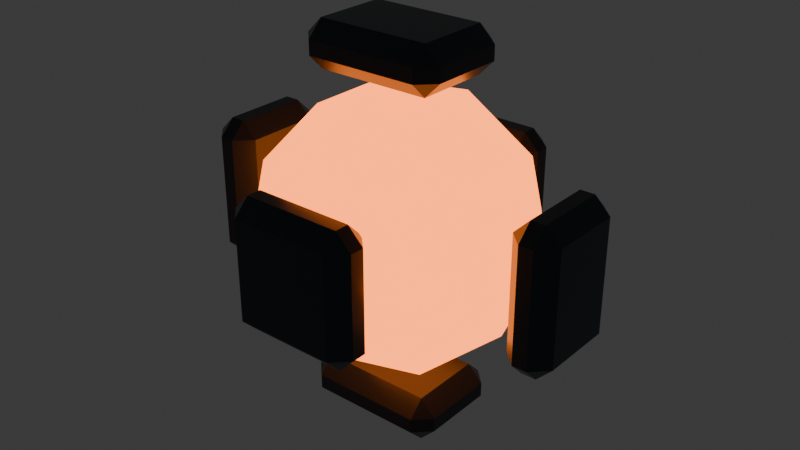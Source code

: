 # Source: VFX_WeakpointCore_v01.blend  (saved by Blender 5.2.44; exported with 4.5.12 LTS)
import bpy
from mathutils import Matrix  # noqa: F401  (used for matrix-valued properties, if any)

bpy.ops.wm.read_factory_settings(use_empty=True)
scene = bpy.context.scene
scene.name = 'Scene'

# ---- collections
col_collection = bpy.data.collections.new('Collection'); scene.collection.children.link(col_collection)

# ---- materials (node trees are filled in below, after node groups)
mat_mat_vfx_weakpointcore_core = bpy.data.materials.new('MAT_VFX_WeakpointCore_Core')
mat_mat_vfx_weakpointcore_core.diffuse_color = (0.95, 0.19, 0.025, 1.0)
mat_mat_vfx_weakpointcore_shell = bpy.data.materials.new('MAT_VFX_WeakpointCore_Shell')
mat_mat_vfx_weakpointcore_shell.diffuse_color = (0.035, 0.045, 0.055, 1.0)

# ---- material node trees
mat_mat_vfx_weakpointcore_core.use_nodes = True; mat_mat_vfx_weakpointcore_core.node_tree.nodes.clear()
_N = mat_mat_vfx_weakpointcore_core.node_tree.nodes; _L = mat_mat_vfx_weakpointcore_core.node_tree.links
n0 = _N.new('ShaderNodeOutputMaterial'); n0.name = 'Material Output'; n0.location = (0, 0)
n1 = _N.new('ShaderNodeBsdfPrincipled'); n1.name = 'Principled BSDF'; n1.location = (0, 0)
n1.inputs[0].default_value = (0.95, 0.19, 0.025, 1.0)
n1.inputs[1].default_value = 0.08
n1.inputs[2].default_value = 0.18
n1.inputs[10].default_value = 0.005
n1.inputs[27].default_value = (0.95, 0.19, 0.025, 1.0)
n1.inputs[28].default_value = 3.8
_L.new(n1.outputs[0], n0.inputs[0])
n0.is_active_output = True
mat_mat_vfx_weakpointcore_shell.use_nodes = True; mat_mat_vfx_weakpointcore_shell.node_tree.nodes.clear()
_N = mat_mat_vfx_weakpointcore_shell.node_tree.nodes; _L = mat_mat_vfx_weakpointcore_shell.node_tree.links
n0 = _N.new('ShaderNodeOutputMaterial'); n0.name = 'Material Output'; n0.location = (0, 0)
n1 = _N.new('ShaderNodeBsdfPrincipled'); n1.name = 'Principled BSDF'; n1.location = (0, 0)
n1.inputs[0].default_value = (0.035, 0.045, 0.055, 1.0)
n1.inputs[1].default_value = 0.58
n1.inputs[2].default_value = 0.3
n1.inputs[10].default_value = 0.005
_L.new(n1.outputs[0], n0.inputs[0])
n0.is_active_output = True

# ---- world
world_world = bpy.data.worlds.new('World'); scene.world = world_world
world_world.use_nodes = True; world_world.node_tree.nodes.clear()
_N = world_world.node_tree.nodes; _L = world_world.node_tree.links
n0 = _N.new('ShaderNodeOutputWorld'); n0.name = 'World Output'; n0.location = (200, 100)
n1 = _N.new('ShaderNodeBackground'); n1.name = 'Background'; n1.location = (-200, 100)
n1.inputs[0].default_value = (0.05088, 0.05088, 0.05088, 1.0)
_L.new(n1.outputs[0], n0.inputs[0])
n0.is_active_output = True
world_world.color = (0.05088, 0.05088, 0.05088)
world_world.sun_shadow_jitter_overblur = 0.0

# ---- meshes
me_mesh_weakpointcore = bpy.data.meshes.new('MESH_WeakpointCore')
me_mesh_weakpointcore.from_pydata([(0.0, 0.0, -0.105), (0.07598, -0.0552, -0.04696), (-0.02902, -0.08932, -0.04696), (-0.09391, 0.0, -0.04696), (-0.02902, 0.08932, -0.04696), (0.07598, 0.0552, -0.04696), (0.02902, -0.08932, 0.04696), (-0.07598, -0.0552, 0.04696), (-0.07598, 0.0552, 0.04696), (0.02902, 0.08932, 0.04696), (0.09391, 0.0, 0.04696), (0.0, 0.0, 0.105), (-0.01706, -0.0525, -0.08932), (0.04466, -0.03245, -0.08932), (0.0276, -0.08495, -0.0552), (0.08932, 0.0, -0.0552), (0.04466, 0.03245, -0.08932), (-0.0552, 0.0, -0.08932), (-0.07226, -0.0525, -0.0552), (-0.01706, 0.0525, -0.08932), (-0.07226, 0.0525, -0.0552), (0.0276, 0.08495, -0.0552), (0.09986, -0.03245, 0.0), (0.09986, 0.03245, 0.0), (0.0, -0.105, 0.0), (0.06172, -0.08495, 0.0), (-0.09986, -0.03245, 0.0), (-0.06172, -0.08495, 0.0), (-0.06172, 0.08495, 0.0), (-0.09986, 0.03245, 0.0), (0.06172, 0.08495, 0.0), (0.0, 0.105, 0.0), (0.07226, -0.0525, 0.0552), (-0.0276, -0.08495, 0.0552), (-0.08932, 0.0, 0.0552), (-0.0276, 0.08495, 0.0552), (0.07226, 0.0525, 0.0552), (0.01706, -0.0525, 0.08932), (0.0552, 0.0, 0.08932), (-0.04466, -0.03245, 0.08932), (-0.04466, 0.03245, 0.08932), (0.01706, 0.0525, 0.08932)], [], [(0, 13, 12), (1, 13, 15), (0, 12, 17), (0, 17, 19), (0, 19, 16), (1, 15, 22), (2, 14, 24), (3, 18, 26), (4, 20, 28), (5, 21, 30), (1, 22, 25), (2, 24, 27), (3, 26, 29), (4, 28, 31), (5, 30, 23), (6, 32, 37), (7, 33, 39), (8, 34, 40), (9, 35, 41), (10, 36, 38), (38, 41, 11), (38, 36, 41), (36, 9, 41), (41, 40, 11), (41, 35, 40), (35, 8, 40), (40, 39, 11), (40, 34, 39), (34, 7, 39), (39, 37, 11), (39, 33, 37), (33, 6, 37), (37, 38, 11), (37, 32, 38), (32, 10, 38), (23, 36, 10), (23, 30, 36), (30, 9, 36), (31, 35, 9), (31, 28, 35), (28, 8, 35), (29, 34, 8), (29, 26, 34), (26, 7, 34), (27, 33, 7), (27, 24, 33), (24, 6, 33), (25, 32, 6), (25, 22, 32), (22, 10, 32), (30, 31, 9), (30, 21, 31), (21, 4, 31), (28, 29, 8), (28, 20, 29), (20, 3, 29), (26, 27, 7), (26, 18, 27), (18, 2, 27), (24, 25, 6), (24, 14, 25), (14, 1, 25), (22, 23, 10), (22, 15, 23), (15, 5, 23), (16, 21, 5), (16, 19, 21), (19, 4, 21), (19, 20, 4), (19, 17, 20), (17, 3, 20), (17, 18, 3), (17, 12, 18), (12, 2, 18), (15, 16, 5), (15, 13, 16), (13, 0, 16), (12, 14, 2), (12, 13, 14), (13, 1, 14)])
me_mesh_weakpointcore.polygons.foreach_set('use_smooth', [True] * 80)
_uv = me_mesh_weakpointcore.uv_layers.new(name='UVMap')
_uv.uv.foreach_set('vector', [0.1818, 0.0, 0.2273, 0.07873, 0.1364, 0.07873, 0.2727, 0.1575, 0.3182, 0.07873, 0.3636, 0.1575, 0.9091, 0.0, 0.9545, 0.07873, 0.8636, 0.07873, 0.7273, 0.0, 0.7727, 0.07873, 0.6818, 0.07873, 0.5455, 0.0, 0.5909, 0.07873, 0.5, 0.07873, 0.2727, 0.1575, 0.3636, 0.1575, 0.3182, 0.2362, 0.09091, 0.1575, 0.1818, 0.1575, 0.1364, 0.2362, 0.8182, 0.1575, 0.9091, 0.1575, 0.8636, 0.2362, 0.6364, 0.1575, 0.7273, 0.1575, 0.6818, 0.2362, 0.4545, 0.1575, 0.5455, 0.1575, 0.5, 0.2362, 0.2727, 0.1575, 0.3182, 0.2362, 0.2273, 0.2362, 0.09091, 0.1575, 0.1364, 0.2362, 0.04546, 0.2362, 0.8182, 0.1575, 0.8636, 0.2362, 0.7727, 0.2362, 0.6364, 0.1575, 0.6818, 0.2362, 0.5909, 0.2362, 0.4545, 0.1575, 0.5, 0.2362, 0.4091, 0.2362, 0.1818, 0.3149, 0.2727, 0.3149, 0.2273, 0.3937, 0.0, 0.3149, 0.09091, 0.3149, 0.04546, 0.3937, 0.7273, 0.3149, 0.8182, 0.3149, 0.7727, 0.3937, 0.5455, 0.3149, 0.6364, 0.3149, 0.5909, 0.3937, 0.3636, 0.3149, 0.4545, 0.3149, 0.4091, 0.3937, 0.4091, 0.3937, 0.5, 0.3937, 0.4545, 0.4724, 0.4091, 0.3937, 0.4545, 0.3149, 0.5, 0.3937, 0.4545, 0.3149, 0.5455, 0.3149, 0.5, 0.3937, 0.5909, 0.3937, 0.6818, 0.3937, 0.6364, 0.4724, 0.5909, 0.3937, 0.6364, 0.3149, 0.6818, 0.3937, 0.6364, 0.3149, 0.7273, 0.3149, 0.6818, 0.3937, 0.7727, 0.3937, 0.8636, 0.3937, 0.8182, 0.4724, 0.7727, 0.3937, 0.8182, 0.3149, 0.8636, 0.3937, 0.8182, 0.3149, 0.9091, 0.3149, 0.8636, 0.3937, 0.04546, 0.3937, 0.1364, 0.3937, 0.09091, 0.4724, 0.04546, 0.3937, 0.09091, 0.3149, 0.1364, 0.3937, 0.09091, 0.3149, 0.1818, 0.3149, 0.1364, 0.3937, 0.2273, 0.3937, 0.3182, 0.3937, 0.2727, 0.4724, 0.2273, 0.3937, 0.2727, 0.3149, 0.3182, 0.3937, 0.2727, 0.3149, 0.3636, 0.3149, 0.3182, 0.3937, 0.4091, 0.2362, 0.4545, 0.3149, 0.3636, 0.3149, 0.4091, 0.2362, 0.5, 0.2362, 0.4545, 0.3149, 0.5, 0.2362, 0.5455, 0.3149, 0.4545, 0.3149, 0.5909, 0.2362, 0.6364, 0.3149, 0.5455, 0.3149, 0.5909, 0.2362, 0.6818, 0.2362, 0.6364, 0.3149, 0.6818, 0.2362, 0.7273, 0.3149, 0.6364, 0.3149, 0.7727, 0.2362, 0.8182, 0.3149, 0.7273, 0.3149, 0.7727, 0.2362, 0.8636, 0.2362, 0.8182, 0.3149, 0.8636, 0.2362, 0.9091, 0.3149, 0.8182, 0.3149, 0.04546, 0.2362, 0.09091, 0.3149, 0.0, 0.3149, 0.04546, 0.2362, 0.1364, 0.2362, 0.09091, 0.3149, 0.1364, 0.2362, 0.1818, 0.3149, 0.09091, 0.3149, 0.2273, 0.2362, 0.2727, 0.3149, 0.1818, 0.3149, 0.2273, 0.2362, 0.3182, 0.2362, 0.2727, 0.3149, 0.3182, 0.2362, 0.3636, 0.3149, 0.2727, 0.3149, 0.5, 0.2362, 0.5909, 0.2362, 0.5455, 0.3149, 0.5, 0.2362, 0.5455, 0.1575, 0.5909, 0.2362, 0.5455, 0.1575, 0.6364, 0.1575, 0.5909, 0.2362, 0.6818, 0.2362, 0.7727, 0.2362, 0.7273, 0.3149, 0.6818, 0.2362, 0.7273, 0.1575, 0.7727, 0.2362, 0.7273, 0.1575, 0.8182, 0.1575, 0.7727, 0.2362, 0.8636, 0.2362, 0.9545, 0.2362, 0.9091, 0.3149, 0.8636, 0.2362, 0.9091, 0.1575, 0.9545, 0.2362, 0.9091, 0.1575, 1.0, 0.1575, 0.9545, 0.2362, 0.1364, 0.2362, 0.2273, 0.2362, 0.1818, 0.3149, 0.1364, 0.2362, 0.1818, 0.1575, 0.2273, 0.2362, 0.1818, 0.1575, 0.2727, 0.1575, 0.2273, 0.2362, 0.3182, 0.2362, 0.4091, 0.2362, 0.3636, 0.3149, 0.3182, 0.2362, 0.3636, 0.1575, 0.4091, 0.2362, 0.3636, 0.1575, 0.4545, 0.1575, 0.4091, 0.2362, 0.5, 0.07873, 0.5455, 0.1575, 0.4545, 0.1575, 0.5, 0.07873, 0.5909, 0.07873, 0.5455, 0.1575, 0.5909, 0.07873, 0.6364, 0.1575, 0.5455, 0.1575, 0.6818, 0.07873, 0.7273, 0.1575, 0.6364, 0.1575, 0.6818, 0.07873, 0.7727, 0.07873, 0.7273, 0.1575, 0.7727, 0.07873, 0.8182, 0.1575, 0.7273, 0.1575, 0.8636, 0.07873, 0.9091, 0.1575, 0.8182, 0.1575, 0.8636, 0.07873, 0.9545, 0.07873, 0.9091, 0.1575, 0.9545, 0.07873, 1.0, 0.1575, 0.9091, 0.1575, 0.3636, 0.1575, 0.4091, 0.07873, 0.4545, 0.1575, 0.3636, 0.1575, 0.3182, 0.07873, 0.4091, 0.07873, 0.3182, 0.07873, 0.3636, 0.0, 0.4091, 0.07873, 0.1364, 0.07873, 0.1818, 0.1575, 0.09091, 0.1575, 0.1364, 0.07873, 0.2273, 0.07873, 0.1818, 0.1575, 0.2273, 0.07873, 0.2727, 0.1575, 0.1818, 0.1575])
me_mesh_weakpointcore.materials.append(mat_mat_vfx_weakpointcore_core)
me_mesh_weakpointcore.update()
me_brk_weakpointshell_01 = bpy.data.meshes.new('BRK_WeakpointShell_01')
me_brk_weakpointshell_01.from_pydata([(-0.043, -0.028, 0.1125), (-0.043, -0.04, 0.1245), (-0.055, -0.028, 0.1245), (-0.043, -0.04, 0.1355), (-0.043, -0.028, 0.1475), (-0.055, -0.028, 0.1355), (-0.043, 0.028, 0.1125), (-0.055, 0.028, 0.1245), (-0.043, 0.04, 0.1245), (-0.043, 0.028, 0.1475), (-0.043, 0.04, 0.1355), (-0.055, 0.028, 0.1355), (0.043, -0.028, 0.1125), (0.055, -0.028, 0.1245), (0.043, -0.04, 0.1245), (0.043, -0.028, 0.1475), (0.043, -0.04, 0.1355), (0.055, -0.028, 0.1355), (0.043, 0.028, 0.1125), (0.043, 0.04, 0.1245), (0.055, 0.028, 0.1245), (0.043, 0.028, 0.1475), (0.055, 0.028, 0.1355), (0.043, 0.04, 0.1355)], [], [(0, 1, 2), (3, 4, 5), (6, 7, 8), (9, 10, 11), (12, 13, 14), (15, 16, 17), (18, 19, 20), (21, 22, 23), (6, 0, 2, 7), (1, 3, 5, 2), (4, 9, 11, 5), (10, 8, 7, 11), (18, 6, 8, 19), (9, 21, 23, 10), (22, 20, 19, 23), (12, 18, 20, 13), (21, 15, 17, 22), (16, 14, 13, 17), (0, 12, 14, 1), (15, 4, 3, 16), (6, 18, 12, 0), (2, 5, 11, 7), (14, 16, 3, 1), (21, 9, 4, 15), (8, 10, 23, 19), (20, 22, 17, 13)])
_uv = me_brk_weakpointshell_01.uv_layers.new(name='UVMap')
_uv.uv.foreach_set('vector', [0.1523, 0.7125, 0.1523, 0.75, 0.125, 0.7125, 0.5393, 0.9727, 0.625, 0.9727, 0.5393, 1.0, 0.1523, 0.5375, 0.125, 0.5375, 0.1523, 0.5, 0.625, 0.2557, 0.5393, 0.2773, 0.5393, 0.2219, 0.3477, 0.7125, 0.4393, 0.7125, 0.4042, 0.7636, 0.6386, 0.7449, 0.5393, 0.7773, 0.5393, 0.7219, 0.3477, 0.5375, 0.4042, 0.4864, 0.4393, 0.5375, 0.6386, 0.5213, 0.5393, 0.5375, 0.5393, 0.4795, 0.1523, 0.5375, 0.1523, 0.7125, 0.125, 0.7125, 0.125, 0.5375, 0.4607, 0.0, 0.5393, 0.0, 0.5393, 0.0375, 0.4607, 0.0375, 0.625, 0.0375, 0.625, 0.2557, 0.5393, 0.2219, 0.5393, 0.0375, 0.5393, 0.2773, 0.4607, 0.2773, 0.4607, 0.2125, 0.5393, 0.2219, 0.3477, 0.5375, 0.1523, 0.5375, 0.1523, 0.5, 0.4042, 0.4864, 0.625, 0.2557, 0.6386, 0.5213, 0.5393, 0.4795, 0.5393, 0.2773, 0.5393, 0.5375, 0.4393, 0.5375, 0.4042, 0.4864, 0.5393, 0.4795, 0.3477, 0.7125, 0.3477, 0.5375, 0.4393, 0.5375, 0.4393, 0.7125, 0.6386, 0.5213, 0.6386, 0.7449, 0.5393, 0.7219, 0.5393, 0.5375, 0.5393, 0.7773, 0.4042, 0.7636, 0.4393, 0.7125, 0.5393, 0.7219, 0.1523, 0.7125, 0.3477, 0.7125, 0.4042, 0.7636, 0.1523, 0.75, 0.6386, 0.7449, 0.625, 0.9727, 0.5393, 0.9727, 0.5393, 0.7773, 0.1523, 0.5375, 0.3477, 0.5375, 0.3477, 0.7125, 0.1523, 0.7125, 0.4607, 0.0375, 0.5393, 0.0375, 0.5393, 0.2219, 0.4607, 0.2125, 0.4042, 0.7636, 0.5393, 0.7773, 0.5393, 0.9727, 0.4607, 0.9727, 0.6386, 0.5213, 0.8477, 0.5375, 0.8477, 0.7125, 0.6386, 0.7449, 0.4607, 0.2773, 0.5393, 0.2773, 0.5393, 0.4795, 0.4042, 0.4864, 0.4393, 0.5375, 0.5393, 0.5375, 0.5393, 0.7219, 0.4393, 0.7125])
me_brk_weakpointshell_01.materials.append(mat_mat_vfx_weakpointcore_shell)
me_brk_weakpointshell_01.update()
me_brk_weakpointshell_02 = bpy.data.meshes.new('BRK_WeakpointShell_02')
me_brk_weakpointshell_02.from_pydata([(-0.043, -0.028, -0.1475), (-0.043, -0.04, -0.1355), (-0.055, -0.028, -0.1355), (-0.043, -0.04, -0.1245), (-0.043, -0.028, -0.1125), (-0.055, -0.028, -0.1245), (-0.043, 0.028, -0.1475), (-0.055, 0.028, -0.1355), (-0.043, 0.04, -0.1355), (-0.043, 0.028, -0.1125), (-0.043, 0.04, -0.1245), (-0.055, 0.028, -0.1245), (0.043, -0.028, -0.1475), (0.055, -0.028, -0.1355), (0.043, -0.04, -0.1355), (0.043, -0.028, -0.1125), (0.043, -0.04, -0.1245), (0.055, -0.028, -0.1245), (0.043, 0.028, -0.1475), (0.043, 0.04, -0.1355), (0.055, 0.028, -0.1355), (0.043, 0.028, -0.1125), (0.055, 0.028, -0.1245), (0.043, 0.04, -0.1245)], [], [(0, 1, 2), (3, 4, 5), (6, 7, 8), (9, 10, 11), (12, 13, 14), (15, 16, 17), (18, 19, 20), (21, 22, 23), (6, 0, 2, 7), (1, 3, 5, 2), (4, 9, 11, 5), (10, 8, 7, 11), (18, 6, 8, 19), (9, 21, 23, 10), (22, 20, 19, 23), (12, 18, 20, 13), (21, 15, 17, 22), (16, 14, 13, 17), (0, 12, 14, 1), (15, 4, 3, 16), (6, 18, 12, 0), (2, 5, 11, 7), (14, 16, 3, 1), (21, 9, 4, 15), (8, 10, 23, 19), (20, 22, 17, 13)])
_uv = me_brk_weakpointshell_02.uv_layers.new(name='UVMap')
_uv.uv.foreach_set('vector', [0.1523, 0.7125, 0.1523, 0.75, 0.125, 0.7125, 0.5393, 0.9727, 0.625, 0.9727, 0.5393, 1.0, 0.1523, 0.5375, 0.125, 0.5375, 0.1523, 0.5, 0.625, 0.2557, 0.5393, 0.2773, 0.5393, 0.2219, 0.3477, 0.7125, 0.4393, 0.7125, 0.4042, 0.7636, 0.6386, 0.7449, 0.5393, 0.7773, 0.5393, 0.7219, 0.3477, 0.5375, 0.4042, 0.4864, 0.4393, 0.5375, 0.6386, 0.5213, 0.5393, 0.5375, 0.5393, 0.4795, 0.1523, 0.5375, 0.1523, 0.7125, 0.125, 0.7125, 0.125, 0.5375, 0.4607, 0.0, 0.5393, 0.0, 0.5393, 0.0375, 0.4607, 0.0375, 0.625, 0.0375, 0.625, 0.2557, 0.5393, 0.2219, 0.5393, 0.0375, 0.5393, 0.2773, 0.4607, 0.2773, 0.4607, 0.2125, 0.5393, 0.2219, 0.3477, 0.5375, 0.1523, 0.5375, 0.1523, 0.5, 0.4042, 0.4864, 0.625, 0.2557, 0.6386, 0.5213, 0.5393, 0.4795, 0.5393, 0.2773, 0.5393, 0.5375, 0.4393, 0.5375, 0.4042, 0.4864, 0.5393, 0.4795, 0.3477, 0.7125, 0.3477, 0.5375, 0.4393, 0.5375, 0.4393, 0.7125, 0.6386, 0.5213, 0.6386, 0.7449, 0.5393, 0.7219, 0.5393, 0.5375, 0.5393, 0.7773, 0.4042, 0.7636, 0.4393, 0.7125, 0.5393, 0.7219, 0.1523, 0.7125, 0.3477, 0.7125, 0.4042, 0.7636, 0.1523, 0.75, 0.6386, 0.7449, 0.625, 0.9727, 0.5393, 0.9727, 0.5393, 0.7773, 0.1523, 0.5375, 0.3477, 0.5375, 0.3477, 0.7125, 0.1523, 0.7125, 0.4607, 0.0375, 0.5393, 0.0375, 0.5393, 0.2219, 0.4607, 0.2125, 0.4042, 0.7636, 0.5393, 0.7773, 0.5393, 0.9727, 0.4607, 0.9727, 0.6386, 0.5213, 0.8477, 0.5375, 0.8477, 0.7125, 0.6386, 0.7449, 0.4607, 0.2773, 0.5393, 0.2773, 0.5393, 0.4795, 0.4042, 0.4864, 0.4393, 0.5375, 0.5393, 0.5375, 0.5393, 0.7219, 0.4393, 0.7125])
me_brk_weakpointshell_02.materials.append(mat_mat_vfx_weakpointcore_shell)
me_brk_weakpointshell_02.update()
me_brk_weakpointshell_03 = bpy.data.meshes.new('BRK_WeakpointShell_03')
me_brk_weakpointshell_03.from_pydata([(0.1245, -0.028, -0.055), (0.1245, -0.04, -0.043), (0.1125, -0.028, -0.043), (0.1245, -0.04, 0.043), (0.1245, -0.028, 0.055), (0.1125, -0.028, 0.043), (0.1245, 0.028, -0.055), (0.1125, 0.028, -0.043), (0.1245, 0.04, -0.043), (0.1245, 0.028, 0.055), (0.1245, 0.04, 0.043), (0.1125, 0.028, 0.043), (0.1355, -0.028, -0.055), (0.1475, -0.028, -0.043), (0.1355, -0.04, -0.043), (0.1355, -0.028, 0.055), (0.1355, -0.04, 0.043), (0.1475, -0.028, 0.043), (0.1355, 0.028, -0.055), (0.1355, 0.04, -0.043), (0.1475, 0.028, -0.043), (0.1355, 0.028, 0.055), (0.1475, 0.028, 0.043), (0.1355, 0.04, 0.043)], [], [(0, 1, 2), (3, 4, 5), (6, 7, 8), (9, 10, 11), (12, 13, 14), (15, 16, 17), (18, 19, 20), (21, 22, 23), (6, 0, 2, 7), (1, 3, 5, 2), (4, 9, 11, 5), (10, 8, 7, 11), (18, 6, 8, 19), (9, 21, 23, 10), (22, 20, 19, 23), (12, 18, 20, 13), (21, 15, 17, 22), (16, 14, 13, 17), (0, 12, 14, 1), (15, 4, 3, 16), (6, 18, 12, 0), (2, 5, 11, 7), (14, 16, 3, 1), (21, 9, 4, 15), (8, 10, 23, 19), (20, 22, 17, 13)])
_uv = me_brk_weakpointshell_03.uv_layers.new(name='UVMap')
_uv.uv.foreach_set('vector', [0.2107, 0.7125, 0.2107, 0.75, 0.125, 0.7125, 0.5977, 0.9143, 0.625, 0.9143, 0.5977, 1.0, 0.2107, 0.5375, 0.125, 0.5375, 0.2107, 0.5, 0.625, 0.2946, 0.5977, 0.3357, 0.5977, 0.2219, 0.2893, 0.7125, 0.3955, 0.7125, 0.3458, 0.7929, 0.6679, 0.7741, 0.5977, 0.8357, 0.5977, 0.7219, 0.2893, 0.5375, 0.3458, 0.4571, 0.3955, 0.5375, 0.6679, 0.5067, 0.5977, 0.5375, 0.5977, 0.4357, 0.2107, 0.5375, 0.2107, 0.7125, 0.125, 0.7125, 0.125, 0.5375, 0.4023, 0.0, 0.5977, 0.0, 0.5977, 0.0375, 0.4023, 0.0375, 0.625, 0.0375, 0.625, 0.2946, 0.5977, 0.2219, 0.5977, 0.0375, 0.5977, 0.3357, 0.4023, 0.3357, 0.4023, 0.2125, 0.5977, 0.2219, 0.2893, 0.5375, 0.2107, 0.5375, 0.2107, 0.5, 0.3458, 0.4571, 0.625, 0.2946, 0.6679, 0.5067, 0.5977, 0.4357, 0.5977, 0.3357, 0.5977, 0.5375, 0.3955, 0.5375, 0.3458, 0.4571, 0.5977, 0.4357, 0.2893, 0.7125, 0.2893, 0.5375, 0.3955, 0.5375, 0.3955, 0.7125, 0.6679, 0.5067, 0.6679, 0.7741, 0.5977, 0.7219, 0.5977, 0.5375, 0.5977, 0.8357, 0.3458, 0.7929, 0.3955, 0.7125, 0.5977, 0.7219, 0.2107, 0.7125, 0.2893, 0.7125, 0.3458, 0.7929, 0.2107, 0.75, 0.6679, 0.7741, 0.625, 0.9143, 0.5977, 0.9143, 0.5977, 0.8357, 0.2107, 0.5375, 0.2893, 0.5375, 0.2893, 0.7125, 0.2107, 0.7125, 0.4023, 0.0375, 0.5977, 0.0375, 0.5977, 0.2219, 0.4023, 0.2125, 0.3458, 0.7929, 0.5977, 0.8357, 0.5977, 0.9143, 0.4023, 0.9143, 0.6679, 0.5067, 0.7893, 0.5375, 0.7893, 0.7125, 0.6679, 0.7741, 0.4023, 0.3357, 0.5977, 0.3357, 0.5977, 0.4357, 0.3458, 0.4571, 0.3955, 0.5375, 0.5977, 0.5375, 0.5977, 0.7219, 0.3955, 0.7125])
me_brk_weakpointshell_03.materials.append(mat_mat_vfx_weakpointcore_shell)
me_brk_weakpointshell_03.update()
me_brk_weakpointshell_04 = bpy.data.meshes.new('BRK_WeakpointShell_04')
me_brk_weakpointshell_04.from_pydata([(-0.1355, -0.028, -0.055), (-0.1355, -0.04, -0.043), (-0.1475, -0.028, -0.043), (-0.1355, -0.04, 0.043), (-0.1355, -0.028, 0.055), (-0.1475, -0.028, 0.043), (-0.1355, 0.028, -0.055), (-0.1475, 0.028, -0.043), (-0.1355, 0.04, -0.043), (-0.1355, 0.028, 0.055), (-0.1355, 0.04, 0.043), (-0.1475, 0.028, 0.043), (-0.1245, -0.028, -0.055), (-0.1125, -0.028, -0.043), (-0.1245, -0.04, -0.043), (-0.1245, -0.028, 0.055), (-0.1245, -0.04, 0.043), (-0.1125, -0.028, 0.043), (-0.1245, 0.028, -0.055), (-0.1245, 0.04, -0.043), (-0.1125, 0.028, -0.043), (-0.1245, 0.028, 0.055), (-0.1125, 0.028, 0.043), (-0.1245, 0.04, 0.043)], [], [(0, 1, 2), (3, 4, 5), (6, 7, 8), (9, 10, 11), (12, 13, 14), (15, 16, 17), (18, 19, 20), (21, 22, 23), (6, 0, 2, 7), (1, 3, 5, 2), (4, 9, 11, 5), (10, 8, 7, 11), (18, 6, 8, 19), (9, 21, 23, 10), (22, 20, 19, 23), (12, 18, 20, 13), (21, 15, 17, 22), (16, 14, 13, 17), (0, 12, 14, 1), (15, 4, 3, 16), (6, 18, 12, 0), (2, 5, 11, 7), (14, 16, 3, 1), (21, 9, 4, 15), (8, 10, 23, 19), (20, 22, 17, 13)])
_uv = me_brk_weakpointshell_04.uv_layers.new(name='UVMap')
_uv.uv.foreach_set('vector', [0.2107, 0.7125, 0.2107, 0.75, 0.125, 0.7125, 0.5977, 0.9143, 0.625, 0.9143, 0.5977, 1.0, 0.2107, 0.5375, 0.125, 0.5375, 0.2107, 0.5, 0.625, 0.2946, 0.5977, 0.3357, 0.5977, 0.2219, 0.2893, 0.7125, 0.3955, 0.7125, 0.3458, 0.7929, 0.6679, 0.7741, 0.5977, 0.8357, 0.5977, 0.7219, 0.2893, 0.5375, 0.3458, 0.4571, 0.3955, 0.5375, 0.6679, 0.5067, 0.5977, 0.5375, 0.5977, 0.4357, 0.2107, 0.5375, 0.2107, 0.7125, 0.125, 0.7125, 0.125, 0.5375, 0.4023, 0.0, 0.5977, 0.0, 0.5977, 0.0375, 0.4023, 0.0375, 0.625, 0.0375, 0.625, 0.2946, 0.5977, 0.2219, 0.5977, 0.0375, 0.5977, 0.3357, 0.4023, 0.3357, 0.4023, 0.2125, 0.5977, 0.2219, 0.2893, 0.5375, 0.2107, 0.5375, 0.2107, 0.5, 0.3458, 0.4571, 0.625, 0.2946, 0.6679, 0.5067, 0.5977, 0.4357, 0.5977, 0.3357, 0.5977, 0.5375, 0.3955, 0.5375, 0.3458, 0.4571, 0.5977, 0.4357, 0.2893, 0.7125, 0.2893, 0.5375, 0.3955, 0.5375, 0.3955, 0.7125, 0.6679, 0.5067, 0.6679, 0.7741, 0.5977, 0.7219, 0.5977, 0.5375, 0.5977, 0.8357, 0.3458, 0.7929, 0.3955, 0.7125, 0.5977, 0.7219, 0.2107, 0.7125, 0.2893, 0.7125, 0.3458, 0.7929, 0.2107, 0.75, 0.6679, 0.7741, 0.625, 0.9143, 0.5977, 0.9143, 0.5977, 0.8357, 0.2107, 0.5375, 0.2893, 0.5375, 0.2893, 0.7125, 0.2107, 0.7125, 0.4023, 0.0375, 0.5977, 0.0375, 0.5977, 0.2219, 0.4023, 0.2125, 0.3458, 0.7929, 0.5977, 0.8357, 0.5977, 0.9143, 0.4023, 0.9143, 0.6679, 0.5067, 0.7893, 0.5375, 0.7893, 0.7125, 0.6679, 0.7741, 0.4023, 0.3357, 0.5977, 0.3357, 0.5977, 0.4357, 0.3458, 0.4571, 0.3955, 0.5375, 0.5977, 0.5375, 0.5977, 0.7219, 0.3955, 0.7125])
me_brk_weakpointshell_04.materials.append(mat_mat_vfx_weakpointcore_shell)
me_brk_weakpointshell_04.update()
me_brk_weakpointshell_05 = bpy.data.meshes.new('BRK_WeakpointShell_05')
me_brk_weakpointshell_05.from_pydata([(-0.038, 0.0945, -0.05), (-0.038, 0.0825, -0.038), (-0.05, 0.0945, -0.038), (-0.038, 0.0825, 0.038), (-0.038, 0.0945, 0.05), (-0.05, 0.0945, 0.038), (-0.038, 0.1055, -0.05), (-0.05, 0.1055, -0.038), (-0.038, 0.1175, -0.038), (-0.038, 0.1055, 0.05), (-0.038, 0.1175, 0.038), (-0.05, 0.1055, 0.038), (0.038, 0.0945, -0.05), (0.05, 0.0945, -0.038), (0.038, 0.0825, -0.038), (0.038, 0.0945, 0.05), (0.038, 0.0825, 0.038), (0.05, 0.0945, 0.038), (0.038, 0.1055, -0.05), (0.038, 0.1175, -0.038), (0.05, 0.1055, -0.038), (0.038, 0.1055, 0.05), (0.05, 0.1055, 0.038), (0.038, 0.1175, 0.038)], [], [(0, 1, 2), (3, 4, 5), (6, 7, 8), (9, 10, 11), (12, 13, 14), (15, 16, 17), (18, 19, 20), (21, 22, 23), (6, 0, 2, 7), (1, 3, 5, 2), (4, 9, 11, 5), (10, 8, 7, 11), (18, 6, 8, 19), (9, 21, 23, 10), (22, 20, 19, 23), (12, 18, 20, 13), (21, 15, 17, 22), (16, 14, 13, 17), (0, 12, 14, 1), (15, 4, 3, 16), (6, 18, 12, 0), (2, 5, 11, 7), (14, 16, 3, 1), (21, 9, 4, 15), (8, 10, 23, 19), (20, 22, 17, 13)])
_uv = me_brk_weakpointshell_05.uv_layers.new(name='UVMap')
_uv.uv.foreach_set('vector', [0.155, 0.6643, 0.155, 0.75, 0.125, 0.6643, 0.595, 0.97, 0.625, 0.97, 0.595, 1.0, 0.155, 0.5857, 0.125, 0.5857, 0.155, 0.5, 0.625, 0.2414, 0.595, 0.28, 0.595, 0.1857, 0.345, 0.6643, 0.3975, 0.6643, 0.375, 0.765, 0.64, 0.7221, 0.595, 0.78, 0.595, 0.6857, 0.345, 0.5857, 0.375, 0.485, 0.3975, 0.5857, 0.64, 0.5568, 0.595, 0.5857, 0.595, 0.4775, 0.155, 0.5857, 0.155, 0.6643, 0.125, 0.6643, 0.125, 0.5857, 0.405, 0.0, 0.595, 0.0, 0.595, 0.08571, 0.405, 0.08571, 0.625, 0.08571, 0.625, 0.2414, 0.595, 0.1857, 0.595, 0.08571, 0.595, 0.28, 0.405, 0.28, 0.405, 0.1643, 0.595, 0.1857, 0.345, 0.5857, 0.155, 0.5857, 0.155, 0.5, 0.375, 0.485, 0.625, 0.2414, 0.64, 0.5568, 0.595, 0.4775, 0.595, 0.28, 0.595, 0.5857, 0.3975, 0.5857, 0.375, 0.485, 0.595, 0.4775, 0.345, 0.6643, 0.345, 0.5857, 0.3975, 0.5857, 0.3975, 0.6643, 0.64, 0.5568, 0.64, 0.7221, 0.595, 0.6857, 0.595, 0.5857, 0.595, 0.78, 0.375, 0.765, 0.3975, 0.6643, 0.595, 0.6857, 0.155, 0.6643, 0.345, 0.6643, 0.375, 0.765, 0.155, 0.75, 0.64, 0.7221, 0.625, 0.97, 0.595, 0.97, 0.595, 0.78, 0.155, 0.5857, 0.345, 0.5857, 0.345, 0.6643, 0.155, 0.6643, 0.405, 0.08571, 0.595, 0.08571, 0.595, 0.1857, 0.405, 0.1643, 0.375, 0.765, 0.595, 0.78, 0.595, 0.97, 0.405, 0.97, 0.64, 0.5568, 0.845, 0.5857, 0.845, 0.6643, 0.64, 0.7221, 0.405, 0.28, 0.595, 0.28, 0.595, 0.4775, 0.375, 0.485, 0.3975, 0.5857, 0.595, 0.5857, 0.595, 0.6857, 0.3975, 0.6643])
me_brk_weakpointshell_05.materials.append(mat_mat_vfx_weakpointcore_shell)
me_brk_weakpointshell_05.update()
me_brk_weakpointshell_06 = bpy.data.meshes.new('BRK_WeakpointShell_06')
me_brk_weakpointshell_06.from_pydata([(-0.038, -0.1055, -0.05), (-0.038, -0.1175, -0.038), (-0.05, -0.1055, -0.038), (-0.038, -0.1175, 0.038), (-0.038, -0.1055, 0.05), (-0.05, -0.1055, 0.038), (-0.038, -0.0945, -0.05), (-0.05, -0.0945, -0.038), (-0.038, -0.0825, -0.038), (-0.038, -0.0945, 0.05), (-0.038, -0.0825, 0.038), (-0.05, -0.0945, 0.038), (0.038, -0.1055, -0.05), (0.05, -0.1055, -0.038), (0.038, -0.1175, -0.038), (0.038, -0.1055, 0.05), (0.038, -0.1175, 0.038), (0.05, -0.1055, 0.038), (0.038, -0.0945, -0.05), (0.038, -0.0825, -0.038), (0.05, -0.0945, -0.038), (0.038, -0.0945, 0.05), (0.05, -0.0945, 0.038), (0.038, -0.0825, 0.038)], [], [(0, 1, 2), (3, 4, 5), (6, 7, 8), (9, 10, 11), (12, 13, 14), (15, 16, 17), (18, 19, 20), (21, 22, 23), (6, 0, 2, 7), (1, 3, 5, 2), (4, 9, 11, 5), (10, 8, 7, 11), (18, 6, 8, 19), (9, 21, 23, 10), (22, 20, 19, 23), (12, 18, 20, 13), (21, 15, 17, 22), (16, 14, 13, 17), (0, 12, 14, 1), (15, 4, 3, 16), (6, 18, 12, 0), (2, 5, 11, 7), (14, 16, 3, 1), (21, 9, 4, 15), (8, 10, 23, 19), (20, 22, 17, 13)])
_uv = me_brk_weakpointshell_06.uv_layers.new(name='UVMap')
_uv.uv.foreach_set('vector', [0.155, 0.6643, 0.155, 0.75, 0.125, 0.6643, 0.595, 0.97, 0.625, 0.97, 0.595, 1.0, 0.155, 0.5857, 0.125, 0.5857, 0.155, 0.5, 0.625, 0.2414, 0.595, 0.28, 0.595, 0.1857, 0.345, 0.6643, 0.3975, 0.6643, 0.375, 0.765, 0.64, 0.7221, 0.595, 0.78, 0.595, 0.6857, 0.345, 0.5857, 0.375, 0.485, 0.3975, 0.5857, 0.64, 0.5568, 0.595, 0.5857, 0.595, 0.4775, 0.155, 0.5857, 0.155, 0.6643, 0.125, 0.6643, 0.125, 0.5857, 0.405, 0.0, 0.595, 0.0, 0.595, 0.08571, 0.405, 0.08571, 0.625, 0.08571, 0.625, 0.2414, 0.595, 0.1857, 0.595, 0.08571, 0.595, 0.28, 0.405, 0.28, 0.405, 0.1643, 0.595, 0.1857, 0.345, 0.5857, 0.155, 0.5857, 0.155, 0.5, 0.375, 0.485, 0.625, 0.2414, 0.64, 0.5568, 0.595, 0.4775, 0.595, 0.28, 0.595, 0.5857, 0.3975, 0.5857, 0.375, 0.485, 0.595, 0.4775, 0.345, 0.6643, 0.345, 0.5857, 0.3975, 0.5857, 0.3975, 0.6643, 0.64, 0.5568, 0.64, 0.7221, 0.595, 0.6857, 0.595, 0.5857, 0.595, 0.78, 0.375, 0.765, 0.3975, 0.6643, 0.595, 0.6857, 0.155, 0.6643, 0.345, 0.6643, 0.375, 0.765, 0.155, 0.75, 0.64, 0.7221, 0.625, 0.97, 0.595, 0.97, 0.595, 0.78, 0.155, 0.5857, 0.345, 0.5857, 0.345, 0.6643, 0.155, 0.6643, 0.405, 0.08571, 0.595, 0.08571, 0.595, 0.1857, 0.405, 0.1643, 0.375, 0.765, 0.595, 0.78, 0.595, 0.97, 0.405, 0.97, 0.64, 0.5568, 0.845, 0.5857, 0.845, 0.6643, 0.64, 0.7221, 0.405, 0.28, 0.595, 0.28, 0.595, 0.4775, 0.375, 0.485, 0.3975, 0.5857, 0.595, 0.5857, 0.595, 0.6857, 0.3975, 0.6643])
me_brk_weakpointshell_06.materials.append(mat_mat_vfx_weakpointcore_shell)
me_brk_weakpointshell_06.update()

# ---- objects
ob_mesh_weakpointcore = bpy.data.objects.new('MESH_WeakpointCore', me_mesh_weakpointcore)
ob_brk_weakpointshell_01 = bpy.data.objects.new('BRK_WeakpointShell_01', me_brk_weakpointshell_01)
ob_brk_weakpointshell_02 = bpy.data.objects.new('BRK_WeakpointShell_02', me_brk_weakpointshell_02)
ob_brk_weakpointshell_03 = bpy.data.objects.new('BRK_WeakpointShell_03', me_brk_weakpointshell_03)
ob_brk_weakpointshell_04 = bpy.data.objects.new('BRK_WeakpointShell_04', me_brk_weakpointshell_04)
ob_brk_weakpointshell_05 = bpy.data.objects.new('BRK_WeakpointShell_05', me_brk_weakpointshell_05)
ob_brk_weakpointshell_06 = bpy.data.objects.new('BRK_WeakpointShell_06', me_brk_weakpointshell_06)
ob_vfx_weakpointcore = bpy.data.objects.new('VFX_WeakpointCore', None)
ob_socket_impact = bpy.data.objects.new('SOCKET_Impact', None)

# ---- transforms, parenting, visibility, modifiers, constraints
ob_mesh_weakpointcore.parent = ob_vfx_weakpointcore
ob_mesh_weakpointcore.location = (0.0, 0.0, 0.0)
ob_brk_weakpointshell_01.parent = ob_vfx_weakpointcore
ob_brk_weakpointshell_01.location = (0.0, 0.0, 0.0)
ob_brk_weakpointshell_02.parent = ob_vfx_weakpointcore
ob_brk_weakpointshell_02.location = (0.0, 0.0, 0.0)
ob_brk_weakpointshell_03.parent = ob_vfx_weakpointcore
ob_brk_weakpointshell_03.location = (0.0, 0.0, 0.0)
ob_brk_weakpointshell_04.parent = ob_vfx_weakpointcore
ob_brk_weakpointshell_04.location = (0.0, 0.0, 0.0)
ob_brk_weakpointshell_05.parent = ob_vfx_weakpointcore
ob_brk_weakpointshell_05.location = (0.0, 0.0, 0.0)
ob_brk_weakpointshell_06.parent = ob_vfx_weakpointcore
ob_brk_weakpointshell_06.location = (0.0, 0.0, 0.0)
ob_vfx_weakpointcore.location = (0.0, 0.0, 0.0)
ob_vfx_weakpointcore.empty_display_size = 0.08
ob_socket_impact.parent = ob_vfx_weakpointcore
ob_socket_impact.location = (0.0, -0.12, 0.0)
ob_socket_impact.empty_display_size = 0.055

# ---- collection membership
col_collection.objects.link(ob_mesh_weakpointcore)
col_collection.objects.link(ob_brk_weakpointshell_01)
col_collection.objects.link(ob_brk_weakpointshell_02)
col_collection.objects.link(ob_brk_weakpointshell_03)
col_collection.objects.link(ob_brk_weakpointshell_04)
col_collection.objects.link(ob_brk_weakpointshell_05)
col_collection.objects.link(ob_brk_weakpointshell_06)
col_collection.objects.link(ob_vfx_weakpointcore)
col_collection.objects.link(ob_socket_impact)

# ---- scene / render settings (as saved in the file)
scene.frame_start = 1; scene.frame_end = 250; scene.frame_set(1)
scene.render.engine = 'BLENDER_EEVEE_NEXT'
scene.render.fps = 30
scene.render.bake_bias = 0.0
scene.render.bake_samples = 0
scene.render.compositor_device = 'GPU'
scene.eevee.use_volume_custom_range = False
scene.eevee.fast_gi_thickness_near = 0.1
scene.eevee.fast_gi_thickness_far = 0.0
scene.eevee.ray_tracing_options.screen_trace_thickness = 0.1
bpy.context.view_layer.update()

# ---- added for rendering (the .blend has no active camera): camera
cam_auto = bpy.data.cameras.new('AutoCamera')
cam_auto.lens = 50.0
cam_auto.sensor_width = 36.0
cam_auto.clip_end = 1000.0
ob_auto_camera = bpy.data.objects.new('AutoCamera', cam_auto)
scene.collection.objects.link(ob_auto_camera)
ob_auto_camera.location = (0.443022, -0.531627, 0.354418)
ob_auto_camera.rotation_euler = (1.09748, -7.21219e-08, 0.694738)
scene.camera = ob_auto_camera
bpy.context.view_layer.update()
